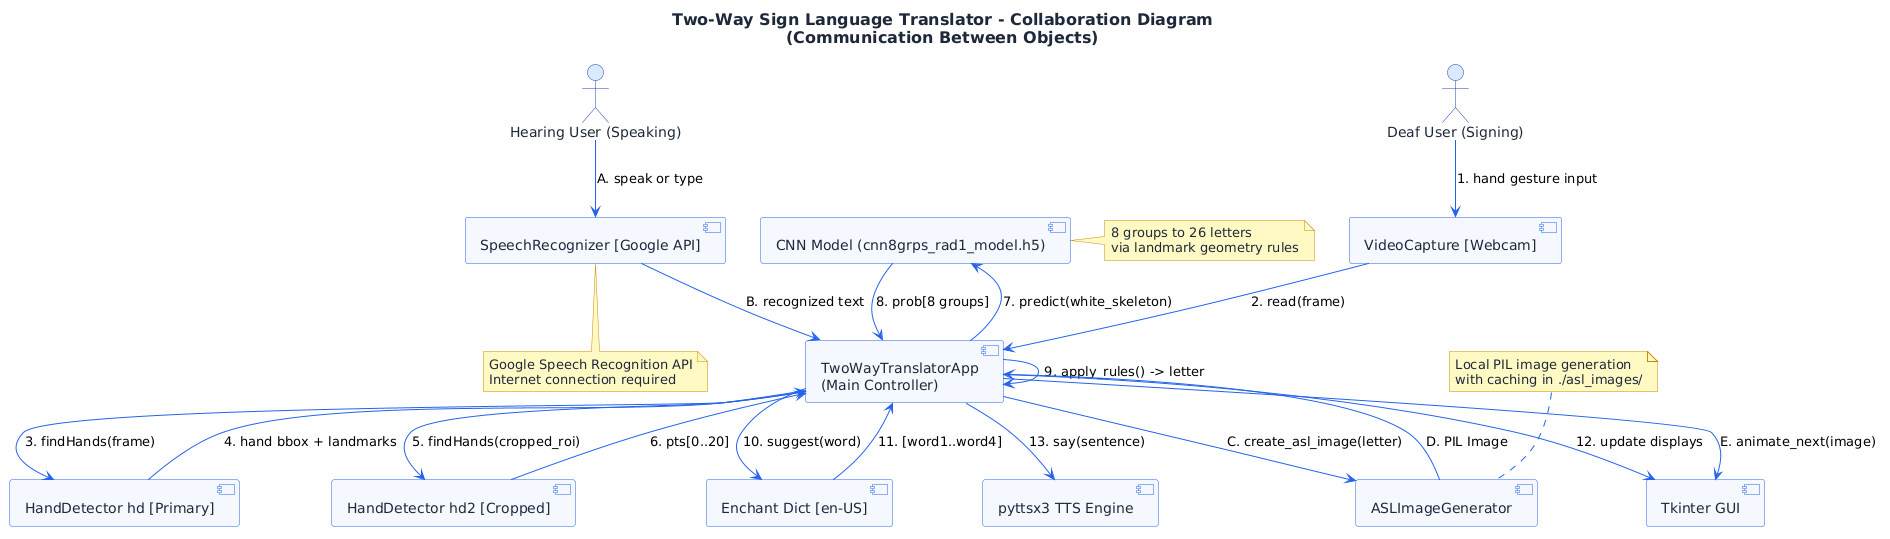

The diagram above was rendered by PlantUML. Its source (embedded in the PNG):
@startuml
title Two-Way Sign Language Translator - Collaboration Diagram\n(Communication Between Objects)

skinparam backgroundColor #FFFFFF
skinparam component {
    BackgroundColor #F5F8FF
    BorderColor #2563EB
    FontColor #1E293B
}
skinparam actor {
    BackgroundColor #DBEAFE
    BorderColor #1E40AF
    FontColor #1E293B
}
skinparam note {
    BackgroundColor #FEF9C3
    BorderColor #CA8A04
    FontColor #1E293B
}
skinparam title {
    FontColor #1E293B
    FontSize 16
}
skinparam ArrowColor #2563EB
skinparam shadowing false

component "TwoWayTranslatorApp\n(Main Controller)" as App
component "HandDetector hd [Primary]" as HD1
component "HandDetector hd2 [Cropped]" as HD2
component "CNN Model (cnn8grps_rad1_model.h5)" as CNN
component "Enchant Dict [en-US]" as Dict
component "pyttsx3 TTS Engine" as TTS
component "ASLImageGenerator" as ImgGen
component "SpeechRecognizer [Google API]" as SR
component "Tkinter GUI" as GUI
component "VideoCapture [Webcam]" as Camera

actor "Deaf User (Signing)" as DeafUser
actor "Hearing User (Speaking)" as HearingUser

DeafUser --> Camera : 1. hand gesture input
Camera --> App : 2. read(frame)
App --> HD1 : 3. findHands(frame)
HD1 --> App : 4. hand bbox + landmarks
App --> HD2 : 5. findHands(cropped_roi)
HD2 --> App : 6. pts[0..20]
App --> CNN : 7. predict(white_skeleton)
CNN --> App : 8. prob[8 groups]
App --> App : 9. apply_rules() -> letter
App --> Dict : 10. suggest(word)
Dict --> App : 11. [word1..word4]
App --> GUI : 12. update displays
App --> TTS : 13. say(sentence)

HearingUser --> SR : A. speak or type
SR --> App : B. recognized text
App --> ImgGen : C. create_asl_image(letter)
ImgGen --> App : D. PIL Image
App --> GUI : E. animate_next(image)

note right of CNN : 8 groups to 26 letters\nvia landmark geometry rules
note bottom of SR : Google Speech Recognition API\nInternet connection required
note top of ImgGen : Local PIL image generation\nwith caching in ./asl_images/
@enduml